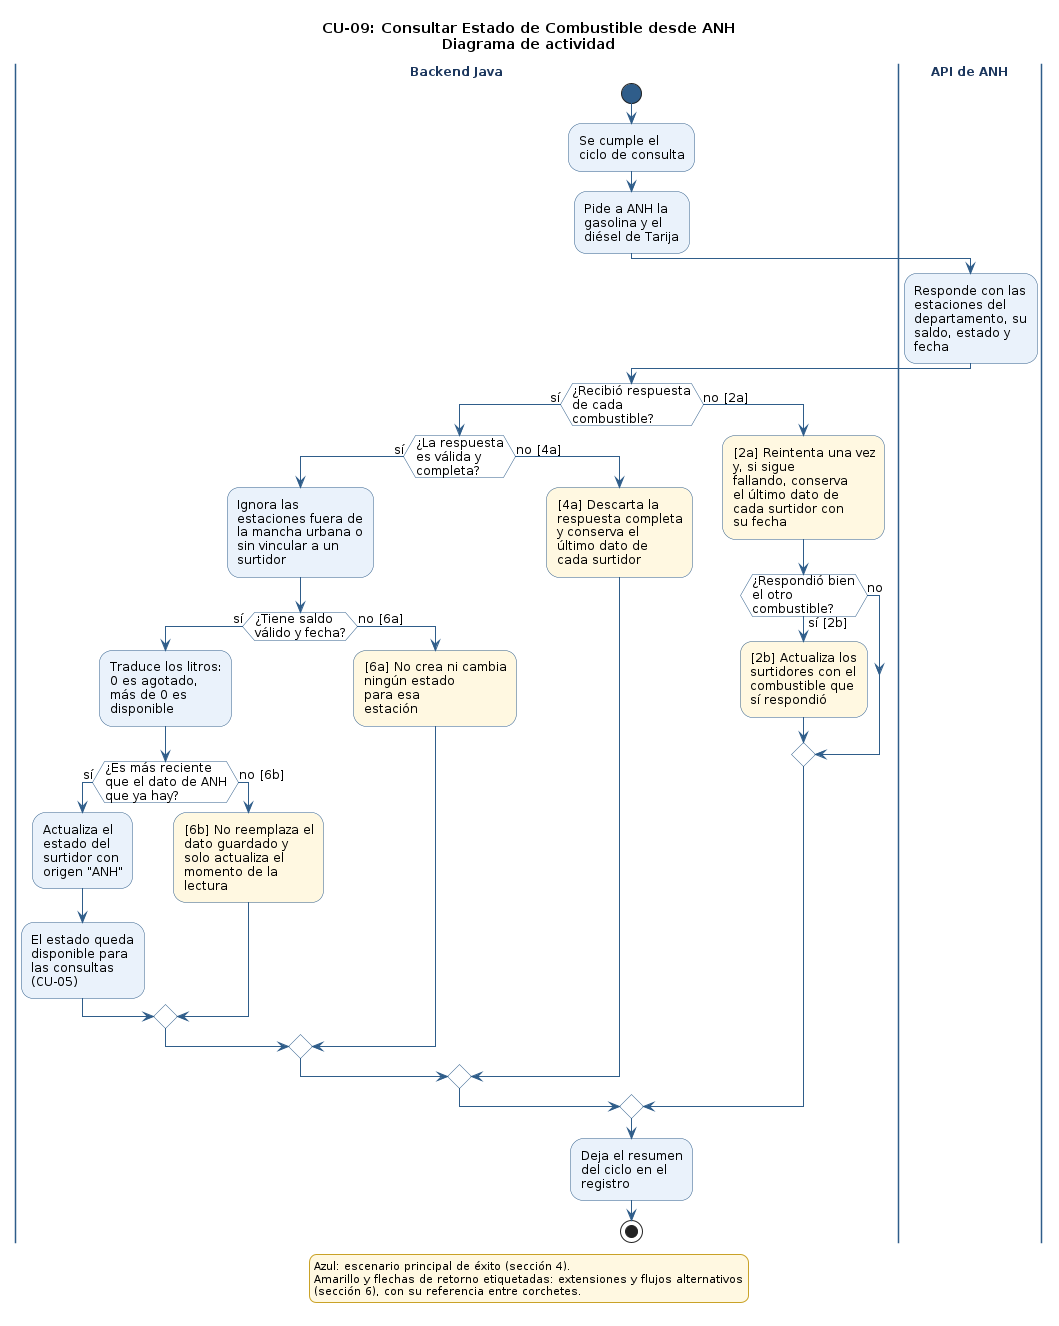

The diagram above was rendered by PlantUML. Its source (embedded in the PNG):
@startuml CU-09_ConsultarEstadoANH
' CU-09: Consultar Estado de Combustible desde ANH - Diagrama de comportamiento (actividad)
' Fuente: 02_req - Especificación de Casos de Uso (CU-01 a CU-09), secciones 4 y 6
' Issue: T-116 (#106).

skinparam shadowing false
skinparam defaultFontName "DejaVu Sans"
skinparam defaultFontSize 12
skinparam wrapWidth 200
skinparam ArrowColor #2F5D8A
skinparam activity {
  BackgroundColor #EAF2FB
  BorderColor #2F5D8A
  DiamondBackgroundColor #FFFFFF
  DiamondBorderColor #2F5D8A
  StartColor #2F5D8A
  EndColor #2F5D8A
}
skinparam swimlane {
  BorderColor #2F5D8A
  TitleFontStyle bold
  TitleFontColor #1B365D
}
skinparam legend {
  BackgroundColor #FFF8E1
  BorderColor #C9A227
  FontSize 11
}

title CU-09: Consultar Estado de Combustible desde ANH\nDiagrama de actividad

|Backend Java|
start
:Se cumple el
ciclo de consulta;
:Pide a ANH la
gasolina y el
diésel de Tarija;
|API de ANH|
:Responde con las
estaciones del
departamento, su
saldo, estado y
fecha;
|Backend Java|
if (¿Recibió respuesta\nde cada\ncombustible?) then (sí)
  if (¿La respuesta\nes válida y\ncompleta?) then (sí)
    :Ignora las
estaciones fuera de
la mancha urbana o
sin vincular a un
surtidor;
    if (¿Tiene saldo\nválido y fecha?) then (sí)
      :Traduce los litros:
0 es agotado,
más de 0 es
disponible;
      if (¿Es más reciente\nque el dato de ANH\nque ya hay?) then (sí)
        :Actualiza el
estado del
surtidor con
origen "ANH";
        :El estado queda
disponible para
las consultas
(CU-05);
      else (no [6b])
        #FFF8E1:[6b] No reemplaza el
dato guardado y
solo actualiza el
momento de la
lectura;
      endif
    else (no [6a])
      #FFF8E1:[6a] No crea ni cambia
ningún estado
para esa
estación;
    endif
  else (no [4a])
    #FFF8E1:[4a] Descarta la
respuesta completa
y conserva el
último dato de
cada surtidor;
  endif
else (no [2a])
  #FFF8E1:[2a] Reintenta una vez
y, si sigue
fallando, conserva
el último dato de
cada surtidor con
su fecha;
  if (¿Respondió bien\nel otro\ncombustible?) then (sí [2b])
    #FFF8E1:[2b] Actualiza los
surtidores con el
combustible que
sí respondió;
  else (no)
  endif
endif
:Deja el resumen
del ciclo en el
registro;
stop

legend bottom
  Azul: escenario principal de éxito (sección 4).
  Amarillo y flechas de retorno etiquetadas: extensiones y flujos alternativos
  (sección 6), con su referencia entre corchetes.
endlegend

@enduml